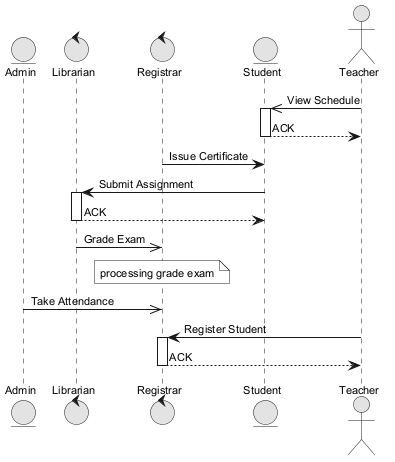

The diagram above was rendered by PlantUML. Its source (embedded in the PNG):
@startuml
skinparam monochrome true
skinparam defaultFontSize 11
entity "Admin" as A
control "Librarian" as L
control "Registrar" as R
entity "Student" as S
actor "Teacher" as T
T ->> S : View Schedule
activate S
S --> T : ACK
deactivate S
R -> S : Issue Certificate
S -> L : Submit Assignment
activate L
L --> S : ACK
deactivate L
L ->> R : Grade Exam
note over R : processing grade exam
A ->> R : Take Attendance
T -> R : Register Student
activate R
R --> T : ACK
deactivate R
@enduml